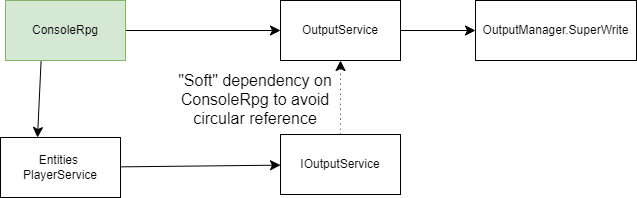

The diagram above was exported from draw.io. Its source (the exported page's mxGraphModel, read from the mxfile embedded in the PNG):
<mxGraphModel dx="1237" dy="995" grid="0" gridSize="10" guides="1" tooltips="1" connect="1" arrows="1" fold="1" page="0" pageScale="1" pageWidth="850" pageHeight="1100" math="0" shadow="0">
  <root>
    <mxCell id="0" />
    <mxCell id="1" parent="0" />
    <mxCell id="IIo_PsmZPPMuyLaW3pyd-6" style="edgeStyle=none;curved=1;rounded=0;orthogonalLoop=1;jettySize=auto;html=1;entryX=0;entryY=0.5;entryDx=0;entryDy=0;fontSize=12;startSize=8;endSize=8;" edge="1" parent="1" source="IIo_PsmZPPMuyLaW3pyd-1" target="IIo_PsmZPPMuyLaW3pyd-2">
      <mxGeometry relative="1" as="geometry" />
    </mxCell>
    <mxCell id="IIo_PsmZPPMuyLaW3pyd-28" style="edgeStyle=none;curved=1;rounded=0;orthogonalLoop=1;jettySize=auto;html=1;entryX=0.5;entryY=0;entryDx=0;entryDy=0;fontSize=12;startSize=8;endSize=8;" edge="1" parent="1">
      <mxGeometry relative="1" as="geometry">
        <mxPoint x="-311.4018691588784" y="3" as="sourcePoint" />
        <mxPoint x="-315" y="80" as="targetPoint" />
      </mxGeometry>
    </mxCell>
    <mxCell id="IIo_PsmZPPMuyLaW3pyd-1" value="ConsoleRpg" style="rounded=0;whiteSpace=wrap;html=1;fillColor=#d5e8d4;strokeColor=#82b366;" vertex="1" parent="1">
      <mxGeometry x="-347" y="-57" width="120" height="60" as="geometry" />
    </mxCell>
    <mxCell id="IIo_PsmZPPMuyLaW3pyd-25" style="edgeStyle=none;curved=1;rounded=0;orthogonalLoop=1;jettySize=auto;html=1;fontSize=12;startSize=8;endSize=8;" edge="1" parent="1" source="IIo_PsmZPPMuyLaW3pyd-2" target="IIo_PsmZPPMuyLaW3pyd-26">
      <mxGeometry relative="1" as="geometry">
        <mxPoint x="141.28571428571422" y="11" as="targetPoint" />
      </mxGeometry>
    </mxCell>
    <mxCell id="IIo_PsmZPPMuyLaW3pyd-2" value="OutputService" style="rounded=0;whiteSpace=wrap;html=1;" vertex="1" parent="1">
      <mxGeometry x="-72" y="-57" width="120" height="60" as="geometry" />
    </mxCell>
    <mxCell id="IIo_PsmZPPMuyLaW3pyd-24" value="Entities&amp;nbsp;&lt;div&gt;PlayerService&lt;/div&gt;" style="rounded=0;whiteSpace=wrap;html=1;" vertex="1" parent="1">
      <mxGeometry x="-352" y="80" width="120" height="60" as="geometry" />
    </mxCell>
    <mxCell id="IIo_PsmZPPMuyLaW3pyd-26" value="OutputManager.SuperWrite" style="rounded=0;whiteSpace=wrap;html=1;" vertex="1" parent="1">
      <mxGeometry x="123" y="-57" width="161" height="60" as="geometry" />
    </mxCell>
    <mxCell id="IIo_PsmZPPMuyLaW3pyd-29" style="edgeStyle=none;curved=1;rounded=0;orthogonalLoop=1;jettySize=auto;html=1;fontSize=12;startSize=8;endSize=8;" edge="1" parent="1" source="IIo_PsmZPPMuyLaW3pyd-24" target="IIo_PsmZPPMuyLaW3pyd-30">
      <mxGeometry relative="1" as="geometry">
        <mxPoint x="-72" y="112" as="targetPoint" />
      </mxGeometry>
    </mxCell>
    <mxCell id="IIo_PsmZPPMuyLaW3pyd-31" style="edgeStyle=none;curved=1;rounded=0;orthogonalLoop=1;jettySize=auto;html=1;entryX=0.5;entryY=1;entryDx=0;entryDy=0;fontSize=12;startSize=8;endSize=8;dashed=1;dashPattern=1 4;" edge="1" parent="1" source="IIo_PsmZPPMuyLaW3pyd-30" target="IIo_PsmZPPMuyLaW3pyd-2">
      <mxGeometry relative="1" as="geometry" />
    </mxCell>
    <mxCell id="IIo_PsmZPPMuyLaW3pyd-30" value="IOutputService" style="rounded=0;whiteSpace=wrap;html=1;" vertex="1" parent="1">
      <mxGeometry x="-72" y="77" width="120" height="60" as="geometry" />
    </mxCell>
    <mxCell id="IIo_PsmZPPMuyLaW3pyd-32" value="&quot;Soft&quot; dependency on ConsoleRpg to avoid circular reference" style="text;html=1;align=center;verticalAlign=middle;whiteSpace=wrap;rounded=0;fontSize=16;" vertex="1" parent="1">
      <mxGeometry x="-177" y="27" width="160" height="30" as="geometry" />
    </mxCell>
  </root>
</mxGraphModel>